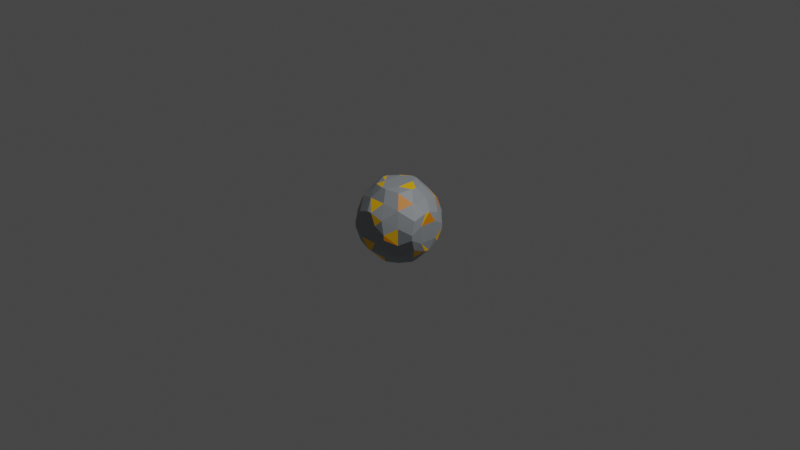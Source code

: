 # Source: firekairoseki_bullet.blend  (saved by Blender 3.1.7; exported with 4.5.12 LTS)
import bpy
from mathutils import Matrix  # noqa: F401  (used for matrix-valued properties, if any)

bpy.ops.wm.read_factory_settings(use_empty=True)
scene = bpy.context.scene
scene.name = 'Scene'

# ---- collections
col_collection = bpy.data.collections.new('Collection'); scene.collection.children.link(col_collection)

# ---- materials (node trees are filled in below, after node groups)
mat_material_001 = bpy.data.materials.new('Material.001')
mat_material_001.use_transparent_shadow = False
mat_material_002 = bpy.data.materials.new('Material.002')
mat_material_002.use_transparent_shadow = False
mat_material_003 = bpy.data.materials.new('Material.003')
mat_material_003.use_transparent_shadow = False

# ---- node groups
ng_auto_smooth = bpy.data.node_groups.new('Auto Smooth', 'GeometryNodeTree')
_s = ng_auto_smooth.interface.new_socket(name='Geometry', in_out='OUTPUT', socket_type='NodeSocketGeometry')
_s = ng_auto_smooth.interface.new_socket(name='Geometry', in_out='INPUT', socket_type='NodeSocketGeometry')
_s = ng_auto_smooth.interface.new_socket(name='Angle', in_out='INPUT', socket_type='NodeSocketFloat')
_s.subtype = 'ANGLE'
_s.min_value = 0.0
_s.max_value = 3.142
ng_auto_smooth.is_modifier = True
_N = ng_auto_smooth.nodes; _L = ng_auto_smooth.links
n0 = _N.new('NodeGroupOutput'); n0.name = 'Group Output'; n0.location = (480, -100)
n1 = _N.new('NodeGroupInput'); n1.name = 'Group Input'; n1.location = (-420, -300)
n2 = _N.new('NodeGroupInput'); n2.name = 'Group Input.001'; n2.location = (-60, -100)
n3 = _N.new('GeometryNodeSetShadeSmooth'); n3.name = 'Set Shade Smooth'; n3.location = (120, -100)
n3.domain = 'EDGE'
n4 = _N.new('GeometryNodeSetShadeSmooth'); n4.name = 'Set Shade Smooth.001'; n4.location = (300, -100)
n5 = _N.new('GeometryNodeInputMeshEdgeAngle'); n5.name = 'Edge Angle'; n5.location = (-420, -220)
n6 = _N.new('GeometryNodeInputEdgeSmooth'); n6.name = 'Is Edge Smooth'; n6.location = (-60, -160)
n7 = _N.new('GeometryNodeInputShadeSmooth'); n7.name = 'Is Face Smooth'; n7.location = (-240, -340)
n8 = _N.new('FunctionNodeBooleanMath'); n8.name = 'Boolean Math'; n8.location = (-60, -220)
n9 = _N.new('FunctionNodeCompare'); n9.name = 'Compare'; n9.location = (-240, -180)
n9.operation = 'LESS_EQUAL'
_L.new(n5.outputs[0], n9.inputs[0])
_L.new(n4.outputs[0], n0.inputs[0])
_L.new(n1.outputs[1], n9.inputs[1])
_L.new(n9.outputs[0], n8.inputs[0])
_L.new(n7.outputs[0], n8.inputs[1])
_L.new(n2.outputs[0], n3.inputs[0])
_L.new(n6.outputs[0], n3.inputs[1])
_L.new(n3.outputs[0], n4.inputs[0])
_L.new(n8.outputs[0], n3.inputs[2])
n0.is_active_output = True

# ---- material node trees
mat_material_001.use_nodes = True; mat_material_001.node_tree.nodes.clear()
_N = mat_material_001.node_tree.nodes; _L = mat_material_001.node_tree.links
n0 = _N.new('ShaderNodeBsdfPrincipled'); n0.name = 'Principled BSDF'; n0.location = (10, 300)
n0.distribution = 'GGX'
n0.subsurface_method = 'RANDOM_WALK_SKIN'
n0.inputs[0].default_value = (0.2912, 0.3171, 0.3362, 1.0)
n0.inputs[3].default_value = 1.45
n0.inputs[27].default_value = (0.0, 0.0, 0.0, 1.0)
n0.inputs[28].default_value = 1.0
n1 = _N.new('ShaderNodeOutputMaterial'); n1.name = 'Material Output'; n1.location = (300, 300)
_L.new(n0.outputs[0], n1.inputs[0])
n1.is_active_output = True
mat_material_002.use_nodes = True; mat_material_002.node_tree.nodes.clear()
_N = mat_material_002.node_tree.nodes; _L = mat_material_002.node_tree.links
n0 = _N.new('ShaderNodeBsdfPrincipled'); n0.name = 'Principled BSDF'; n0.location = (10, 300)
n0.distribution = 'GGX'
n0.subsurface_method = 'RANDOM_WALK_SKIN'
n0.inputs[0].default_value = (1.0, 0.5437, 0.0, 1.0)
n0.inputs[3].default_value = 1.45
n0.inputs[27].default_value = (0.0, 0.0, 0.0, 1.0)
n0.inputs[28].default_value = 1.0
n1 = _N.new('ShaderNodeOutputMaterial'); n1.name = 'Material Output'; n1.location = (300, 300)
_L.new(n0.outputs[0], n1.inputs[0])
n1.is_active_output = True
mat_material_003.use_nodes = True; mat_material_003.node_tree.nodes.clear()
_N = mat_material_003.node_tree.nodes; _L = mat_material_003.node_tree.links
n0 = _N.new('ShaderNodeBsdfPrincipled'); n0.name = 'Principled BSDF'; n0.location = (10, 300)
n0.distribution = 'GGX'
n0.subsurface_method = 'RANDOM_WALK_SKIN'
n0.inputs[0].default_value = (0.8, 0.2397, 0.0, 1.0)
n0.inputs[3].default_value = 1.45
n0.inputs[27].default_value = (0.0, 0.0, 0.0, 1.0)
n0.inputs[28].default_value = 1.0
n1 = _N.new('ShaderNodeOutputMaterial'); n1.name = 'Material Output'; n1.location = (300, 300)
_L.new(n0.outputs[0], n1.inputs[0])
n1.is_active_output = True

# ---- world
world_world = bpy.data.worlds.new('World'); scene.world = world_world
world_world.use_nodes = True; world_world.node_tree.nodes.clear()
_N = world_world.node_tree.nodes; _L = world_world.node_tree.links
n0 = _N.new('ShaderNodeOutputWorld'); n0.name = 'World Output'; n0.location = (300, 300)
n1 = _N.new('ShaderNodeBackground'); n1.name = 'Background'; n1.location = (10, 300)
n1.inputs[0].default_value = (0.05088, 0.05088, 0.05088, 1.0)
_L.new(n1.outputs[0], n0.inputs[0])
n0.is_active_output = True
world_world.color = (0.05088, 0.05088, 0.05088)
world_world.use_sun_shadow = False
world_world.sun_shadow_jitter_overblur = 0.0

# ---- cameras
cam_camera = bpy.data.cameras.new('Camera')
cam_camera.clip_end = 100.0
cam_camera.ortho_scale = 7.314

# ---- lights
light_light = bpy.data.lights.new('Light', 'POINT')
light_light.transmission_factor = 0.0
light_light.energy = 1000.0
light_light.shadow_soft_size = 0.1
light_light.shadow_maximum_resolution = 0.006
light_light.use_absolute_resolution = True

# ---- meshes
me_x = bpy.data.meshes.new('Сфера')
me_x.from_pydata([(-0.4047, -0.2088, -0.02532), (-0.4046, -0.0253, -0.2088), (-0.4189, -0.09493, -0.09494), (-0.2089, -0.4047, -0.02665), (-0.2535, -0.2542, -0.2536), (-0.2977, -0.298, -0.09244), (-0.2088, -0.02553, -0.4047), (-0.2976, -0.09187, -0.2976), (-0.3865, -0.1582, -0.1582), (-0.0268, -0.4048, -0.209), (-0.09583, -0.4191, -0.09574), (-0.02569, -0.209, -0.4048), (-0.0927, -0.298, -0.2977), (-0.1597, -0.3871, -0.1596), (-0.09516, -0.09506, -0.419), (-0.1586, -0.1584, -0.3865), (-0.4047, -0.2088, 0.02532), (-0.4189, -0.09493, 0.09494), (-0.4046, -0.0253, 0.2088), (-0.2089, -0.4047, 0.02665), (-0.2977, -0.298, 0.09244), (-0.2535, -0.2542, 0.2536), (-0.3865, -0.1582, 0.1582), (-0.2976, -0.09187, 0.2976), (-0.2088, -0.02553, 0.4047), (-0.09583, -0.4191, 0.09574), (-0.0268, -0.4048, 0.209), (-0.1597, -0.3871, 0.1596), (-0.09271, -0.2981, 0.2977), (-0.02569, -0.209, 0.4048), (-0.1586, -0.1584, 0.3865), (-0.09516, -0.09507, 0.419), (-0.4046, 0.02529, -0.2088), (-0.4189, 0.09492, -0.09493), (-0.4046, 0.2088, -0.0253), (-0.2088, 0.02552, -0.4047), (-0.2976, 0.09186, -0.2976), (-0.3864, 0.1582, -0.1582), (-0.2535, 0.2542, -0.2536), (-0.2977, 0.298, -0.09241), (-0.2089, 0.4047, -0.02661), (-0.09515, 0.09506, -0.419), (-0.1586, 0.1584, -0.3865), (-0.02567, 0.2089, -0.4048), (-0.09267, 0.298, -0.2977), (-0.1597, 0.3871, -0.1595), (-0.02676, 0.4048, -0.209), (-0.09581, 0.4191, -0.09571), (-0.4189, 0.09492, 0.09493), (-0.4046, 0.02529, 0.2088), (-0.4046, 0.2088, 0.0253), (-0.3864, 0.1582, 0.1582), (-0.2976, 0.09186, 0.2976), (-0.2088, 0.02552, 0.4047), (-0.2977, 0.298, 0.09241), (-0.2535, 0.2542, 0.2536), (-0.2089, 0.4047, 0.02661), (-0.1586, 0.1584, 0.3865), (-0.09515, 0.09506, 0.419), (-0.1597, 0.3871, 0.1595), (-0.09267, 0.298, 0.2977), (-0.02567, 0.2089, 0.4048), (-0.09581, 0.4191, 0.09571), (-0.02676, 0.4048, 0.209), (0.02702, -0.4048, -0.209), (0.09596, -0.4192, -0.09608), (0.02588, -0.209, -0.4048), (0.09291, -0.2981, -0.2978), (0.1599, -0.3873, -0.1601), (0.09528, -0.09538, -0.4191), (0.1588, -0.159, -0.3867), (0.2091, -0.4049, -0.02721), (0.2538, -0.2544, -0.2537), (0.2979, -0.2982, -0.09322), (0.2091, -0.02605, -0.4048), (0.2979, -0.09263, -0.2979), (0.3867, -0.1592, -0.1592), (0.4049, -0.2092, -0.02631), (0.4049, -0.02628, -0.2091), (0.4193, -0.09552, -0.09553), (0.09596, -0.4192, 0.09608), (0.02703, -0.4048, 0.209), (0.1599, -0.3873, 0.1601), (0.09291, -0.2981, 0.2978), (0.02588, -0.209, 0.4048), (0.1588, -0.159, 0.3867), (0.09528, -0.09538, 0.4191), (0.2091, -0.4049, 0.02721), (0.2979, -0.2982, 0.09322), (0.2538, -0.2544, 0.2537), (0.3867, -0.1592, 0.1592), (0.2979, -0.09263, 0.2979), (0.2091, -0.02606, 0.4048), (0.4049, -0.2092, 0.02631), (0.4193, -0.09552, 0.09553), (0.4049, -0.02629, 0.2091), (0.09526, 0.09538, -0.4191), (0.1588, 0.159, -0.3867), (0.02586, 0.2089, -0.4048), (0.09288, 0.2981, -0.2978), (0.1599, 0.3873, -0.1601), (0.02698, 0.4048, -0.209), (0.09594, 0.4192, -0.09605), (0.2091, 0.02605, -0.4048), (0.2979, 0.09262, -0.2979), (0.3867, 0.1592, -0.1592), (0.2538, 0.2544, -0.2537), (0.2979, 0.2982, -0.09319), (0.2091, 0.4048, -0.02717), (0.4049, 0.02628, -0.2091), (0.4193, 0.09551, -0.09552), (0.4049, 0.2091, -0.02629), (0.1588, 0.159, 0.3867), (0.09527, 0.09538, 0.4191), (0.1599, 0.3873, 0.1601), (0.09288, 0.2981, 0.2978), (0.02586, 0.2089, 0.4048), (0.09594, 0.4192, 0.09605), (0.02699, 0.4048, 0.209), (0.3867, 0.1592, 0.1592), (0.2979, 0.09262, 0.2979), (0.2091, 0.02605, 0.4048), (0.2979, 0.2982, 0.09319), (0.2538, 0.2544, 0.2537), (0.2091, 0.4048, 0.02717), (0.4193, 0.09552, 0.09552), (0.4049, 0.02628, 0.2091), (0.4049, 0.2091, 0.02629)], [], [(8, 4, 5), (8, 1, 7), (8, 0, 2), (13, 9, 10), (13, 4, 12), (13, 3, 5), (15, 11, 12), (15, 6, 14), (15, 4, 7), (17, 0, 16), (20, 3, 19), (16, 5, 20), (22, 16, 20), (22, 21, 23), (18, 22, 23), (25, 3, 10), (27, 19, 25), (27, 26, 28), (21, 27, 28), (30, 21, 28), (30, 29, 31), (24, 30, 31), (32, 2, 33), (35, 7, 36), (32, 7, 1), (37, 32, 33), (38, 37, 39), (34, 37, 33), (35, 14, 6), (42, 35, 36), (43, 42, 44), (38, 42, 36), (45, 38, 39), (46, 45, 47), (40, 45, 39), (33, 17, 48), (49, 17, 18), (34, 48, 50), (49, 51, 48), (49, 23, 52), (53, 23, 24), (50, 39, 34), (50, 51, 54), (55, 51, 52), (40, 54, 56), (53, 57, 52), (53, 31, 58), (55, 59, 54), (55, 57, 60), (61, 57, 58), (62, 40, 56), (56, 59, 62), (63, 59, 60), (65, 9, 64), (12, 66, 67), (67, 9, 12), (68, 64, 67), (69, 11, 14), (70, 66, 69), (68, 72, 73), (68, 71, 65), (70, 74, 75), (70, 72, 67), (76, 72, 75), (76, 78, 79), (76, 77, 73), (25, 65, 80), (26, 80, 81), (82, 81, 80), (83, 26, 81), (84, 28, 83), (85, 84, 83), (86, 29, 84), (80, 71, 87), (88, 71, 73), (82, 87, 88), (89, 82, 88), (90, 89, 88), (85, 89, 91), (92, 85, 91), (93, 73, 77), (94, 77, 79), (90, 93, 94), (95, 90, 94), (96, 14, 41), (43, 96, 41), (98, 97, 96), (44, 98, 43), (46, 99, 44), (101, 100, 99), (102, 46, 47), (103, 69, 96), (103, 75, 74), (97, 103, 96), (106, 97, 99), (106, 105, 104), (100, 106, 99), (108, 100, 102), (109, 75, 104), (109, 79, 78), (105, 109, 104), (111, 105, 107), (113, 31, 86), (116, 112, 115), (116, 60, 61), (61, 113, 116), (62, 102, 47), (118, 114, 117), (63, 117, 62), (63, 115, 118), (121, 91, 120), (121, 112, 113), (121, 86, 92), (123, 119, 122), (123, 114, 115), (123, 112, 120), (108, 122, 107), (117, 108, 102), (124, 114, 122), (125, 79, 110), (126, 94, 125), (126, 119, 120), (126, 91, 95), (111, 125, 110), (127, 107, 122), (127, 119, 125), (8, 7, 4), (8, 2, 1), (8, 5, 0), (13, 12, 9), (13, 5, 4), (13, 10, 3), (15, 14, 11), (15, 7, 6), (15, 12, 4), (17, 2, 0), (20, 5, 3), (16, 0, 5), (22, 17, 16), (22, 20, 21), (18, 17, 22), (25, 19, 3), (27, 20, 19), (27, 25, 26), (21, 20, 27), (30, 23, 21), (30, 28, 29), (24, 23, 30), (32, 1, 2), (35, 6, 7), (32, 36, 7), (37, 36, 32), (38, 36, 37), (34, 39, 37), (35, 41, 14), (42, 41, 35), (43, 41, 42), (38, 44, 42), (45, 44, 38), (46, 44, 45), (40, 47, 45), (33, 2, 17), (49, 48, 17), (34, 33, 48), (49, 52, 51), (49, 18, 23), (53, 52, 23), (50, 54, 39), (50, 48, 51), (55, 54, 51), (40, 39, 54), (53, 58, 57), (53, 24, 31), (55, 60, 59), (55, 52, 57), (61, 60, 57), (62, 47, 40), (56, 54, 59), (63, 62, 59), (65, 10, 9), (12, 11, 66), (67, 64, 9), (68, 65, 64), (69, 66, 11), (70, 67, 66), (68, 67, 72), (68, 73, 71), (70, 69, 74), (70, 75, 72), (76, 73, 72), (76, 75, 78), (76, 79, 77), (25, 10, 65), (26, 25, 80), (82, 83, 81), (83, 28, 26), (84, 29, 28), (85, 86, 84), (86, 31, 29), (80, 65, 71), (88, 87, 71), (82, 80, 87), (89, 83, 82), (90, 91, 89), (85, 83, 89), (92, 86, 85), (93, 88, 73), (94, 93, 77), (90, 88, 93), (95, 91, 90), (96, 69, 14), (43, 98, 96), (98, 99, 97), (44, 99, 98), (46, 101, 99), (101, 102, 100), (102, 101, 46), (103, 74, 69), (103, 104, 75), (97, 104, 103), (106, 104, 97), (106, 107, 105), (100, 107, 106), (108, 107, 100), (109, 78, 75), (109, 110, 79), (105, 110, 109), (111, 110, 105), (113, 58, 31), (116, 113, 112), (116, 115, 60), (61, 58, 113), (62, 117, 102), (118, 115, 114), (63, 118, 117), (63, 60, 115), (121, 92, 91), (121, 120, 112), (121, 113, 86), (123, 120, 119), (123, 122, 114), (123, 115, 112), (108, 124, 122), (117, 124, 108), (124, 117, 114), (125, 94, 79), (126, 95, 94), (126, 125, 119), (126, 120, 91), (111, 127, 125), (127, 111, 107), (127, 122, 119)])
me_x.polygons.foreach_set('material_index', [0, 0, 0, 0, 2, 0, 0, 0, 0, 0, 2, 0, 0, 2, 0, 0, 0, 1, 0, 0, 0, 0, 0, 2, 0, 0, 0, 0, 0, 0, 0, 0, 1, 1, 0, 1, 0, 0, 0, 0, 0, 0, 0, 1, 1, 0, 0, 0, 0, 0, 1, 0, 0, 0, 0, 0, 0, 0, 0, 0, 1, 0, 0, 0, 1, 0, 0, 0, 0, 1, 0, 0, 1, 0, 0, 0, 0, 0, 0, 0, 0, 0, 0, 0, 0, 0, 0, 0, 0, 0, 0, 2, 0, 0, 1, 0, 0, 0, 0, 0, 0, 0, 0, 0, 0, 0, 0, 0, 0, 0, 1, 0, 0, 0, 0, 0, 0, 1, 0, 0, 0, 0, 0, 2, 0, 0, 0, 0, 0, 0, 2, 1, 0, 0, 0, 0, 0, 0, 0, 0, 0, 0, 0, 1, 0, 0, 0, 0, 0, 1, 0, 0, 0, 0, 0, 0, 0, 0, 0, 2, 0, 1, 0, 0, 0, 1, 0, 0, 0, 0, 0, 0, 0, 0, 0, 0, 0, 0, 1, 0, 0, 1, 0, 0, 2, 0, 2, 0, 0, 0, 2, 0, 0, 0, 0, 1, 0, 0, 1, 0, 0, 0, 0, 0, 0, 0, 0, 1, 1, 0, 0, 0, 0, 0, 0, 0, 0, 1, 0, 0, 2, 0, 0, 0, 0, 0, 0, 0, 0, 1, 1, 0, 0, 0, 0, 0, 2, 0, 0, 0, 2, 0, 0, 1, 0, 0, 0, 0, 0, 1, 0, 0])
me_x.materials.append(mat_material_001)
me_x.materials.append(mat_material_002)
me_x.materials.append(mat_material_003)
me_x.use_remesh_fix_poles = True
me_x.use_remesh_preserve_attributes = False
me_x.update()

# ---- objects
ob_light = bpy.data.objects.new('Light', light_light)
ob_camera = bpy.data.objects.new('Camera', cam_camera)
ob_x = bpy.data.objects.new('Сфера', me_x)

# ---- transforms, parenting, visibility, modifiers, constraints
ob_light.location = (4.076, 1.005, 5.904)
ob_light.rotation_euler = (0.6503, 0.05522, 1.866)
ob_light.lock_rotations_4d = False
ob_light.empty_display_type = 'ARROWS'
ob_light.color = (0.0, 0.0, 0.0, 0.0)
ob_light.lineart.crease_threshold = 0.0
ob_camera.location = (7.359, -6.926, 4.958)
ob_camera.rotation_euler = (1.109, 0.0, 0.8149)
ob_camera.lock_rotations_4d = False
ob_camera.empty_display_type = 'ARROWS'
ob_camera.color = (0.0, 0.0, 0.0, 0.0)
ob_camera.display_type = 'WIRE'
ob_camera.lineart.crease_threshold = 0.0
ob_x.location = (0.0, 0.0, 0.0)
ob_x.rotation_euler = (1.571, -0.0, 0.0)
_m = ob_x.modifiers.new('Auto Smooth', 'NODES')
_m.node_group = ng_auto_smooth
_gi = [s.identifier for s in ng_auto_smooth.interface.items_tree if s.item_type == 'SOCKET' and s.in_out == 'INPUT']
_m[_gi[1]] = 0.5236  # Angle

# ---- collection membership
col_collection.objects.link(ob_light)
col_collection.objects.link(ob_camera)
col_collection.objects.link(ob_x)

# ---- scene / render settings (as saved in the file)
scene.camera = ob_camera
scene.frame_start = 1; scene.frame_end = 250; scene.frame_set(1)
scene.render.engine = 'BLENDER_EEVEE_NEXT'
scene.cycles.sampling_pattern = 'TABULATED_SOBOL'
scene.cycles.use_light_tree = False
scene.view_settings.view_transform = 'Filmic'
bpy.context.view_layer.update()
